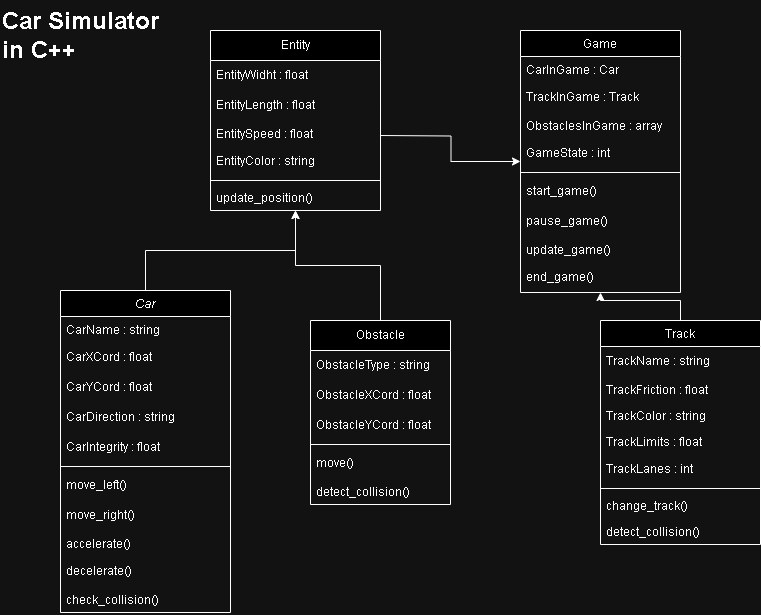

The diagram above was exported from draw.io. Its source (the exported page's mxGraphModel, read from the mxfile embedded in the PNG):
<mxGraphModel dx="1393" dy="744" grid="1" gridSize="10" guides="1" tooltips="1" connect="1" arrows="1" fold="1" page="1" pageScale="1" pageWidth="827" pageHeight="1169" math="0" shadow="0">
  <root>
    <mxCell id="WIyWlLk6GJQsqaUBKTNV-0" />
    <mxCell id="WIyWlLk6GJQsqaUBKTNV-1" parent="WIyWlLk6GJQsqaUBKTNV-0" />
    <mxCell id="YF_uu42jJR7fig7C3Z43-54" style="edgeStyle=orthogonalEdgeStyle;rounded=0;orthogonalLoop=1;jettySize=auto;html=1;exitX=0.5;exitY=0;exitDx=0;exitDy=0;" edge="1" parent="WIyWlLk6GJQsqaUBKTNV-1" source="zkfFHV4jXpPFQw0GAbJ--0" target="YF_uu42jJR7fig7C3Z43-39">
      <mxGeometry relative="1" as="geometry" />
    </mxCell>
    <mxCell id="zkfFHV4jXpPFQw0GAbJ--0" value="Car" style="swimlane;fontStyle=2;align=center;verticalAlign=top;childLayout=stackLayout;horizontal=1;startSize=26;horizontalStack=0;resizeParent=1;resizeLast=0;collapsible=1;marginBottom=0;rounded=0;shadow=0;strokeWidth=1;" parent="WIyWlLk6GJQsqaUBKTNV-1" vertex="1">
      <mxGeometry x="80" y="300" width="170" height="322" as="geometry">
        <mxRectangle x="220" y="120" width="160" height="26" as="alternateBounds" />
      </mxGeometry>
    </mxCell>
    <mxCell id="zkfFHV4jXpPFQw0GAbJ--1" value="CarName : string" style="text;align=left;verticalAlign=top;spacingLeft=4;spacingRight=4;overflow=hidden;rotatable=0;points=[[0,0.5],[1,0.5]];portConstraint=eastwest;" parent="zkfFHV4jXpPFQw0GAbJ--0" vertex="1">
      <mxGeometry y="26" width="170" height="26" as="geometry" />
    </mxCell>
    <mxCell id="YF_uu42jJR7fig7C3Z43-9" value="CarXCord : float&amp;nbsp;" style="text;strokeColor=none;fillColor=none;align=left;verticalAlign=middle;spacingLeft=4;spacingRight=4;overflow=hidden;points=[[0,0.5],[1,0.5]];portConstraint=eastwest;rotatable=0;whiteSpace=wrap;html=1;" vertex="1" parent="zkfFHV4jXpPFQw0GAbJ--0">
      <mxGeometry y="52" width="170" height="30" as="geometry" />
    </mxCell>
    <mxCell id="YF_uu42jJR7fig7C3Z43-10" value="CarYCord : float" style="text;strokeColor=none;fillColor=none;align=left;verticalAlign=middle;spacingLeft=4;spacingRight=4;overflow=hidden;points=[[0,0.5],[1,0.5]];portConstraint=eastwest;rotatable=0;whiteSpace=wrap;html=1;" vertex="1" parent="zkfFHV4jXpPFQw0GAbJ--0">
      <mxGeometry y="82" width="170" height="30" as="geometry" />
    </mxCell>
    <mxCell id="YF_uu42jJR7fig7C3Z43-12" value="CarDirection : string" style="text;strokeColor=none;fillColor=none;align=left;verticalAlign=middle;spacingLeft=4;spacingRight=4;overflow=hidden;points=[[0,0.5],[1,0.5]];portConstraint=eastwest;rotatable=0;whiteSpace=wrap;html=1;" vertex="1" parent="zkfFHV4jXpPFQw0GAbJ--0">
      <mxGeometry y="112" width="170" height="30" as="geometry" />
    </mxCell>
    <mxCell id="YF_uu42jJR7fig7C3Z43-38" value="CarIntegrity : float" style="text;strokeColor=none;fillColor=none;align=left;verticalAlign=middle;spacingLeft=4;spacingRight=4;overflow=hidden;points=[[0,0.5],[1,0.5]];portConstraint=eastwest;rotatable=0;whiteSpace=wrap;html=1;" vertex="1" parent="zkfFHV4jXpPFQw0GAbJ--0">
      <mxGeometry y="142" width="170" height="30" as="geometry" />
    </mxCell>
    <mxCell id="zkfFHV4jXpPFQw0GAbJ--4" value="" style="line;html=1;strokeWidth=1;align=left;verticalAlign=middle;spacingTop=-1;spacingLeft=3;spacingRight=3;rotatable=0;labelPosition=right;points=[];portConstraint=eastwest;" parent="zkfFHV4jXpPFQw0GAbJ--0" vertex="1">
      <mxGeometry y="172" width="170" height="8" as="geometry" />
    </mxCell>
    <mxCell id="YF_uu42jJR7fig7C3Z43-15" value="move_left()" style="text;strokeColor=none;fillColor=none;align=left;verticalAlign=middle;spacingLeft=4;spacingRight=4;overflow=hidden;points=[[0,0.5],[1,0.5]];portConstraint=eastwest;rotatable=0;whiteSpace=wrap;html=1;" vertex="1" parent="zkfFHV4jXpPFQw0GAbJ--0">
      <mxGeometry y="180" width="170" height="30" as="geometry" />
    </mxCell>
    <mxCell id="YF_uu42jJR7fig7C3Z43-14" value="move_right()" style="text;strokeColor=none;fillColor=none;align=left;verticalAlign=middle;spacingLeft=4;spacingRight=4;overflow=hidden;points=[[0,0.5],[1,0.5]];portConstraint=eastwest;rotatable=0;whiteSpace=wrap;html=1;" vertex="1" parent="zkfFHV4jXpPFQw0GAbJ--0">
      <mxGeometry y="210" width="170" height="30" as="geometry" />
    </mxCell>
    <mxCell id="zkfFHV4jXpPFQw0GAbJ--5" value="accelerate()" style="text;align=left;verticalAlign=top;spacingLeft=4;spacingRight=4;overflow=hidden;rotatable=0;points=[[0,0.5],[1,0.5]];portConstraint=eastwest;" parent="zkfFHV4jXpPFQw0GAbJ--0" vertex="1">
      <mxGeometry y="240" width="170" height="26" as="geometry" />
    </mxCell>
    <mxCell id="YF_uu42jJR7fig7C3Z43-13" value="decelerate()" style="text;strokeColor=none;fillColor=none;align=left;verticalAlign=middle;spacingLeft=4;spacingRight=4;overflow=hidden;points=[[0,0.5],[1,0.5]];portConstraint=eastwest;rotatable=0;whiteSpace=wrap;html=1;" vertex="1" parent="zkfFHV4jXpPFQw0GAbJ--0">
      <mxGeometry y="266" width="170" height="30" as="geometry" />
    </mxCell>
    <mxCell id="YF_uu42jJR7fig7C3Z43-60" value="check_collision()" style="text;strokeColor=none;fillColor=none;align=left;verticalAlign=top;spacingLeft=4;spacingRight=4;overflow=hidden;rotatable=0;points=[[0,0.5],[1,0.5]];portConstraint=eastwest;whiteSpace=wrap;html=1;" vertex="1" parent="zkfFHV4jXpPFQw0GAbJ--0">
      <mxGeometry y="296" width="170" height="26" as="geometry" />
    </mxCell>
    <mxCell id="YF_uu42jJR7fig7C3Z43-56" style="edgeStyle=orthogonalEdgeStyle;rounded=0;orthogonalLoop=1;jettySize=auto;html=1;exitX=0.5;exitY=0;exitDx=0;exitDy=0;" edge="1" parent="WIyWlLk6GJQsqaUBKTNV-1" source="zkfFHV4jXpPFQw0GAbJ--6" target="zkfFHV4jXpPFQw0GAbJ--13">
      <mxGeometry relative="1" as="geometry" />
    </mxCell>
    <mxCell id="zkfFHV4jXpPFQw0GAbJ--6" value="Track" style="swimlane;fontStyle=0;align=center;verticalAlign=top;childLayout=stackLayout;horizontal=1;startSize=26;horizontalStack=0;resizeParent=1;resizeLast=0;collapsible=1;marginBottom=0;rounded=0;shadow=0;strokeWidth=1;" parent="WIyWlLk6GJQsqaUBKTNV-1" vertex="1">
      <mxGeometry x="620" y="330" width="160" height="224" as="geometry">
        <mxRectangle x="130" y="380" width="160" height="26" as="alternateBounds" />
      </mxGeometry>
    </mxCell>
    <mxCell id="YF_uu42jJR7fig7C3Z43-17" value="TrackName : string" style="text;strokeColor=none;fillColor=none;align=left;verticalAlign=middle;spacingLeft=4;spacingRight=4;overflow=hidden;points=[[0,0.5],[1,0.5]];portConstraint=eastwest;rotatable=0;whiteSpace=wrap;html=1;" vertex="1" parent="zkfFHV4jXpPFQw0GAbJ--6">
      <mxGeometry y="26" width="160" height="30" as="geometry" />
    </mxCell>
    <mxCell id="zkfFHV4jXpPFQw0GAbJ--7" value="TrackFriction : float" style="text;align=left;verticalAlign=top;spacingLeft=4;spacingRight=4;overflow=hidden;rotatable=0;points=[[0,0.5],[1,0.5]];portConstraint=eastwest;" parent="zkfFHV4jXpPFQw0GAbJ--6" vertex="1">
      <mxGeometry y="56" width="160" height="26" as="geometry" />
    </mxCell>
    <mxCell id="zkfFHV4jXpPFQw0GAbJ--8" value="TrackColor : string" style="text;align=left;verticalAlign=top;spacingLeft=4;spacingRight=4;overflow=hidden;rotatable=0;points=[[0,0.5],[1,0.5]];portConstraint=eastwest;rounded=0;shadow=0;html=0;" parent="zkfFHV4jXpPFQw0GAbJ--6" vertex="1">
      <mxGeometry y="82" width="160" height="26" as="geometry" />
    </mxCell>
    <mxCell id="YF_uu42jJR7fig7C3Z43-64" value="TrackLimits : float" style="text;strokeColor=none;fillColor=none;align=left;verticalAlign=top;spacingLeft=4;spacingRight=4;overflow=hidden;rotatable=0;points=[[0,0.5],[1,0.5]];portConstraint=eastwest;whiteSpace=wrap;html=1;" vertex="1" parent="zkfFHV4jXpPFQw0GAbJ--6">
      <mxGeometry y="108" width="160" height="26" as="geometry" />
    </mxCell>
    <mxCell id="YF_uu42jJR7fig7C3Z43-16" value="TrackLanes : int" style="text;strokeColor=none;fillColor=none;align=left;verticalAlign=middle;spacingLeft=4;spacingRight=4;overflow=hidden;points=[[0,0.5],[1,0.5]];portConstraint=eastwest;rotatable=0;whiteSpace=wrap;html=1;" vertex="1" parent="zkfFHV4jXpPFQw0GAbJ--6">
      <mxGeometry y="134" width="160" height="30" as="geometry" />
    </mxCell>
    <mxCell id="zkfFHV4jXpPFQw0GAbJ--9" value="" style="line;html=1;strokeWidth=1;align=left;verticalAlign=middle;spacingTop=-1;spacingLeft=3;spacingRight=3;rotatable=0;labelPosition=right;points=[];portConstraint=eastwest;" parent="zkfFHV4jXpPFQw0GAbJ--6" vertex="1">
      <mxGeometry y="164" width="160" height="8" as="geometry" />
    </mxCell>
    <mxCell id="zkfFHV4jXpPFQw0GAbJ--11" value="change_track()" style="text;align=left;verticalAlign=top;spacingLeft=4;spacingRight=4;overflow=hidden;rotatable=0;points=[[0,0.5],[1,0.5]];portConstraint=eastwest;" parent="zkfFHV4jXpPFQw0GAbJ--6" vertex="1">
      <mxGeometry y="172" width="160" height="26" as="geometry" />
    </mxCell>
    <mxCell id="YF_uu42jJR7fig7C3Z43-66" value="detect_collision()" style="text;strokeColor=none;fillColor=none;align=left;verticalAlign=top;spacingLeft=4;spacingRight=4;overflow=hidden;rotatable=0;points=[[0,0.5],[1,0.5]];portConstraint=eastwest;whiteSpace=wrap;html=1;" vertex="1" parent="zkfFHV4jXpPFQw0GAbJ--6">
      <mxGeometry y="198" width="160" height="26" as="geometry" />
    </mxCell>
    <mxCell id="zkfFHV4jXpPFQw0GAbJ--13" value="Game" style="swimlane;fontStyle=0;align=center;verticalAlign=top;childLayout=stackLayout;horizontal=1;startSize=26;horizontalStack=0;resizeParent=1;resizeLast=0;collapsible=1;marginBottom=0;rounded=0;shadow=0;strokeWidth=1;" parent="WIyWlLk6GJQsqaUBKTNV-1" vertex="1">
      <mxGeometry x="540" y="40" width="160" height="262" as="geometry">
        <mxRectangle x="340" y="380" width="170" height="26" as="alternateBounds" />
      </mxGeometry>
    </mxCell>
    <mxCell id="zkfFHV4jXpPFQw0GAbJ--14" value="CarInGame : Car" style="text;align=left;verticalAlign=top;spacingLeft=4;spacingRight=4;overflow=hidden;rotatable=0;points=[[0,0.5],[1,0.5]];portConstraint=eastwest;" parent="zkfFHV4jXpPFQw0GAbJ--13" vertex="1">
      <mxGeometry y="26" width="160" height="26" as="geometry" />
    </mxCell>
    <mxCell id="YF_uu42jJR7fig7C3Z43-20" value="TrackInGame : Track&lt;span style=&quot;white-space: pre;&quot;&gt;&#09;&lt;/span&gt;" style="text;strokeColor=none;fillColor=none;align=left;verticalAlign=middle;spacingLeft=4;spacingRight=4;overflow=hidden;points=[[0,0.5],[1,0.5]];portConstraint=eastwest;rotatable=0;whiteSpace=wrap;html=1;" vertex="1" parent="zkfFHV4jXpPFQw0GAbJ--13">
      <mxGeometry y="52" width="160" height="30" as="geometry" />
    </mxCell>
    <mxCell id="YF_uu42jJR7fig7C3Z43-63" value="ObstaclesInGame : array" style="text;strokeColor=none;fillColor=none;align=left;verticalAlign=top;spacingLeft=4;spacingRight=4;overflow=hidden;rotatable=0;points=[[0,0.5],[1,0.5]];portConstraint=eastwest;whiteSpace=wrap;html=1;" vertex="1" parent="zkfFHV4jXpPFQw0GAbJ--13">
      <mxGeometry y="82" width="160" height="26" as="geometry" />
    </mxCell>
    <mxCell id="YF_uu42jJR7fig7C3Z43-19" value="GameState : int" style="text;strokeColor=none;fillColor=none;align=left;verticalAlign=middle;spacingLeft=4;spacingRight=4;overflow=hidden;points=[[0,0.5],[1,0.5]];portConstraint=eastwest;rotatable=0;whiteSpace=wrap;html=1;" vertex="1" parent="zkfFHV4jXpPFQw0GAbJ--13">
      <mxGeometry y="108" width="160" height="30" as="geometry" />
    </mxCell>
    <mxCell id="zkfFHV4jXpPFQw0GAbJ--15" value="" style="line;html=1;strokeWidth=1;align=left;verticalAlign=middle;spacingTop=-1;spacingLeft=3;spacingRight=3;rotatable=0;labelPosition=right;points=[];portConstraint=eastwest;" parent="zkfFHV4jXpPFQw0GAbJ--13" vertex="1">
      <mxGeometry y="138" width="160" height="8" as="geometry" />
    </mxCell>
    <mxCell id="YF_uu42jJR7fig7C3Z43-22" value="start_game()" style="text;strokeColor=none;fillColor=none;align=left;verticalAlign=middle;spacingLeft=4;spacingRight=4;overflow=hidden;points=[[0,0.5],[1,0.5]];portConstraint=eastwest;rotatable=0;whiteSpace=wrap;html=1;" vertex="1" parent="zkfFHV4jXpPFQw0GAbJ--13">
      <mxGeometry y="146" width="160" height="30" as="geometry" />
    </mxCell>
    <mxCell id="YF_uu42jJR7fig7C3Z43-23" value="pause_game()" style="text;strokeColor=none;fillColor=none;align=left;verticalAlign=middle;spacingLeft=4;spacingRight=4;overflow=hidden;points=[[0,0.5],[1,0.5]];portConstraint=eastwest;rotatable=0;whiteSpace=wrap;html=1;" vertex="1" parent="zkfFHV4jXpPFQw0GAbJ--13">
      <mxGeometry y="176" width="160" height="30" as="geometry" />
    </mxCell>
    <mxCell id="YF_uu42jJR7fig7C3Z43-62" value="update_game()" style="text;strokeColor=none;fillColor=none;align=left;verticalAlign=top;spacingLeft=4;spacingRight=4;overflow=hidden;rotatable=0;points=[[0,0.5],[1,0.5]];portConstraint=eastwest;whiteSpace=wrap;html=1;" vertex="1" parent="zkfFHV4jXpPFQw0GAbJ--13">
      <mxGeometry y="206" width="160" height="26" as="geometry" />
    </mxCell>
    <mxCell id="YF_uu42jJR7fig7C3Z43-21" value="end_game()" style="text;strokeColor=none;fillColor=none;align=left;verticalAlign=middle;spacingLeft=4;spacingRight=4;overflow=hidden;points=[[0,0.5],[1,0.5]];portConstraint=eastwest;rotatable=0;whiteSpace=wrap;html=1;" vertex="1" parent="zkfFHV4jXpPFQw0GAbJ--13">
      <mxGeometry y="232" width="160" height="30" as="geometry" />
    </mxCell>
    <mxCell id="YF_uu42jJR7fig7C3Z43-53" style="edgeStyle=orthogonalEdgeStyle;rounded=0;orthogonalLoop=1;jettySize=auto;html=1;exitX=0.5;exitY=0;exitDx=0;exitDy=0;" edge="1" parent="WIyWlLk6GJQsqaUBKTNV-1" source="YF_uu42jJR7fig7C3Z43-24" target="YF_uu42jJR7fig7C3Z43-39">
      <mxGeometry relative="1" as="geometry" />
    </mxCell>
    <mxCell id="YF_uu42jJR7fig7C3Z43-24" value="Obstacle" style="swimlane;fontStyle=0;childLayout=stackLayout;horizontal=1;startSize=30;horizontalStack=0;resizeParent=1;resizeParentMax=0;resizeLast=0;collapsible=1;marginBottom=0;whiteSpace=wrap;html=1;" vertex="1" parent="WIyWlLk6GJQsqaUBKTNV-1">
      <mxGeometry x="330" y="330" width="140" height="184" as="geometry" />
    </mxCell>
    <mxCell id="YF_uu42jJR7fig7C3Z43-25" value="ObstacleType : string" style="text;strokeColor=none;fillColor=none;align=left;verticalAlign=middle;spacingLeft=4;spacingRight=4;overflow=hidden;points=[[0,0.5],[1,0.5]];portConstraint=eastwest;rotatable=0;whiteSpace=wrap;html=1;" vertex="1" parent="YF_uu42jJR7fig7C3Z43-24">
      <mxGeometry y="30" width="140" height="30" as="geometry" />
    </mxCell>
    <mxCell id="YF_uu42jJR7fig7C3Z43-26" value="ObstacleXCord : float&amp;nbsp;" style="text;strokeColor=none;fillColor=none;align=left;verticalAlign=middle;spacingLeft=4;spacingRight=4;overflow=hidden;points=[[0,0.5],[1,0.5]];portConstraint=eastwest;rotatable=0;whiteSpace=wrap;html=1;" vertex="1" parent="YF_uu42jJR7fig7C3Z43-24">
      <mxGeometry y="60" width="140" height="30" as="geometry" />
    </mxCell>
    <mxCell id="YF_uu42jJR7fig7C3Z43-27" value="ObstacleYCord : float" style="text;strokeColor=none;fillColor=none;align=left;verticalAlign=middle;spacingLeft=4;spacingRight=4;overflow=hidden;points=[[0,0.5],[1,0.5]];portConstraint=eastwest;rotatable=0;whiteSpace=wrap;html=1;" vertex="1" parent="YF_uu42jJR7fig7C3Z43-24">
      <mxGeometry y="90" width="140" height="30" as="geometry" />
    </mxCell>
    <mxCell id="YF_uu42jJR7fig7C3Z43-36" value="" style="line;html=1;strokeWidth=1;align=left;verticalAlign=middle;spacingTop=-1;spacingLeft=3;spacingRight=3;rotatable=0;labelPosition=right;points=[];portConstraint=eastwest;" vertex="1" parent="YF_uu42jJR7fig7C3Z43-24">
      <mxGeometry y="120" width="140" height="8" as="geometry" />
    </mxCell>
    <mxCell id="YF_uu42jJR7fig7C3Z43-37" value="move()" style="text;strokeColor=none;fillColor=none;align=left;verticalAlign=middle;spacingLeft=4;spacingRight=4;overflow=hidden;points=[[0,0.5],[1,0.5]];portConstraint=eastwest;rotatable=0;whiteSpace=wrap;html=1;" vertex="1" parent="YF_uu42jJR7fig7C3Z43-24">
      <mxGeometry y="128" width="140" height="30" as="geometry" />
    </mxCell>
    <mxCell id="YF_uu42jJR7fig7C3Z43-61" value="detect_collision()" style="text;strokeColor=none;fillColor=none;align=left;verticalAlign=top;spacingLeft=4;spacingRight=4;overflow=hidden;rotatable=0;points=[[0,0.5],[1,0.5]];portConstraint=eastwest;whiteSpace=wrap;html=1;" vertex="1" parent="YF_uu42jJR7fig7C3Z43-24">
      <mxGeometry y="158" width="140" height="26" as="geometry" />
    </mxCell>
    <mxCell id="YF_uu42jJR7fig7C3Z43-39" value="Entity" style="swimlane;fontStyle=0;childLayout=stackLayout;horizontal=1;startSize=30;horizontalStack=0;resizeParent=1;resizeParentMax=0;resizeLast=0;collapsible=1;marginBottom=0;whiteSpace=wrap;html=1;" vertex="1" parent="WIyWlLk6GJQsqaUBKTNV-1">
      <mxGeometry x="230" y="40" width="170" height="180" as="geometry" />
    </mxCell>
    <mxCell id="YF_uu42jJR7fig7C3Z43-40" value="EntityWidht : float" style="text;strokeColor=none;fillColor=none;align=left;verticalAlign=middle;spacingLeft=4;spacingRight=4;overflow=hidden;points=[[0,0.5],[1,0.5]];portConstraint=eastwest;rotatable=0;whiteSpace=wrap;html=1;" vertex="1" parent="YF_uu42jJR7fig7C3Z43-39">
      <mxGeometry y="30" width="170" height="30" as="geometry" />
    </mxCell>
    <mxCell id="YF_uu42jJR7fig7C3Z43-41" value="EntityLength : float" style="text;strokeColor=none;fillColor=none;align=left;verticalAlign=middle;spacingLeft=4;spacingRight=4;overflow=hidden;points=[[0,0.5],[1,0.5]];portConstraint=eastwest;rotatable=0;whiteSpace=wrap;html=1;" vertex="1" parent="YF_uu42jJR7fig7C3Z43-39">
      <mxGeometry y="60" width="170" height="30" as="geometry" />
    </mxCell>
    <mxCell id="zkfFHV4jXpPFQw0GAbJ--2" value="EntitySpeed : float " style="text;align=left;verticalAlign=top;spacingLeft=4;spacingRight=4;overflow=hidden;rotatable=0;points=[[0,0.5],[1,0.5]];portConstraint=eastwest;rounded=0;shadow=0;html=0;" parent="YF_uu42jJR7fig7C3Z43-39" vertex="1">
      <mxGeometry y="90" width="170" height="26" as="geometry" />
    </mxCell>
    <mxCell id="YF_uu42jJR7fig7C3Z43-11" value="EntityColor : string&amp;nbsp;" style="text;strokeColor=none;fillColor=none;align=left;verticalAlign=middle;spacingLeft=4;spacingRight=4;overflow=hidden;points=[[0,0.5],[1,0.5]];portConstraint=eastwest;rotatable=0;whiteSpace=wrap;html=1;" vertex="1" parent="YF_uu42jJR7fig7C3Z43-39">
      <mxGeometry y="116" width="170" height="30" as="geometry" />
    </mxCell>
    <mxCell id="YF_uu42jJR7fig7C3Z43-58" value="" style="line;html=1;strokeWidth=1;align=left;verticalAlign=middle;spacingTop=-1;spacingLeft=3;spacingRight=3;rotatable=0;labelPosition=right;points=[];portConstraint=eastwest;" vertex="1" parent="YF_uu42jJR7fig7C3Z43-39">
      <mxGeometry y="146" width="170" height="8" as="geometry" />
    </mxCell>
    <mxCell id="YF_uu42jJR7fig7C3Z43-59" value="update_position()" style="text;strokeColor=none;fillColor=none;align=left;verticalAlign=top;spacingLeft=4;spacingRight=4;overflow=hidden;rotatable=0;points=[[0,0.5],[1,0.5]];portConstraint=eastwest;whiteSpace=wrap;html=1;" vertex="1" parent="YF_uu42jJR7fig7C3Z43-39">
      <mxGeometry y="154" width="170" height="26" as="geometry" />
    </mxCell>
    <mxCell id="YF_uu42jJR7fig7C3Z43-55" style="edgeStyle=orthogonalEdgeStyle;rounded=0;orthogonalLoop=1;jettySize=auto;html=1;" edge="1" parent="WIyWlLk6GJQsqaUBKTNV-1" target="zkfFHV4jXpPFQw0GAbJ--13">
      <mxGeometry relative="1" as="geometry">
        <mxPoint x="400" y="145" as="sourcePoint" />
      </mxGeometry>
    </mxCell>
    <mxCell id="YF_uu42jJR7fig7C3Z43-57" value="&lt;h1 style=&quot;margin-top: 0px;&quot;&gt;&lt;span style=&quot;background-color: initial;&quot;&gt;Car Simulator in C++&lt;/span&gt;&lt;/h1&gt;" style="text;html=1;whiteSpace=wrap;overflow=hidden;rounded=0;" vertex="1" parent="WIyWlLk6GJQsqaUBKTNV-1">
      <mxGeometry x="20" y="10" width="180" height="120" as="geometry" />
    </mxCell>
  </root>
</mxGraphModel>